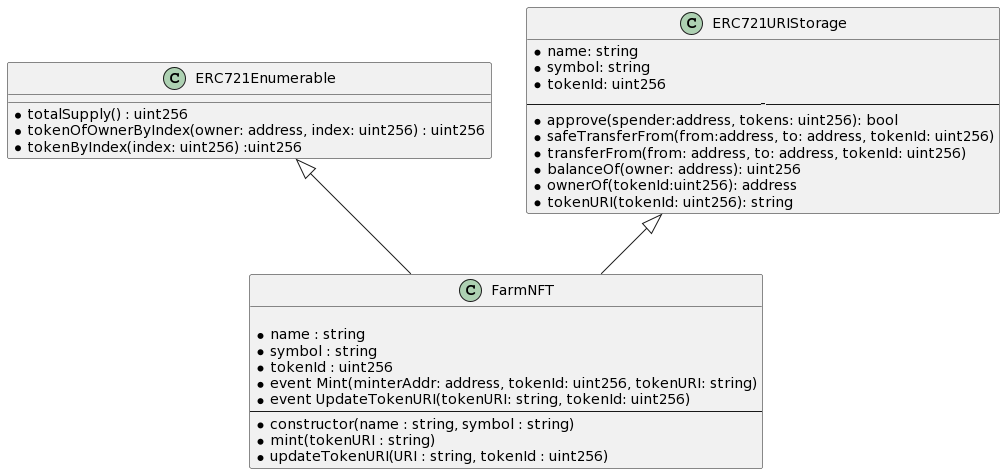

The diagram above was rendered by PlantUML. Its source (embedded in the PNG):
@startuml
class ERC721Enumerable{
*totalSupply() : uint256
*tokenOfOwnerByIndex(owner: address, index: uint256) : uint256
*tokenByIndex(index: uint256) :uint256
}

class ERC721URIStorage{
*name: string
*symbol: string
*tokenId: uint256
-----
*approve(spender:address, tokens: uint256): bool
*safeTransferFrom(from:address, to: address, tokenId: uint256)
*transferFrom(from: address, to: address, tokenId: uint256)
*balanceOf(owner: address): uint256
*ownerOf(tokenId:uint256): address
*tokenURI(tokenId: uint256): string
}

class FarmNFT{

*name : string
*symbol : string
*tokenId : uint256
* event Mint(minterAddr: address, tokenId: uint256, tokenURI: string)
* event UpdateTokenURI(tokenURI: string, tokenId: uint256)
--
*constructor(name : string, symbol : string)
*mint(tokenURI : string)
*updateTokenURI(URI : string, tokenId : uint256) 
}





ERC721URIStorage<|-- FarmNFT
ERC721Enumerable<|-- FarmNFT
@enduml